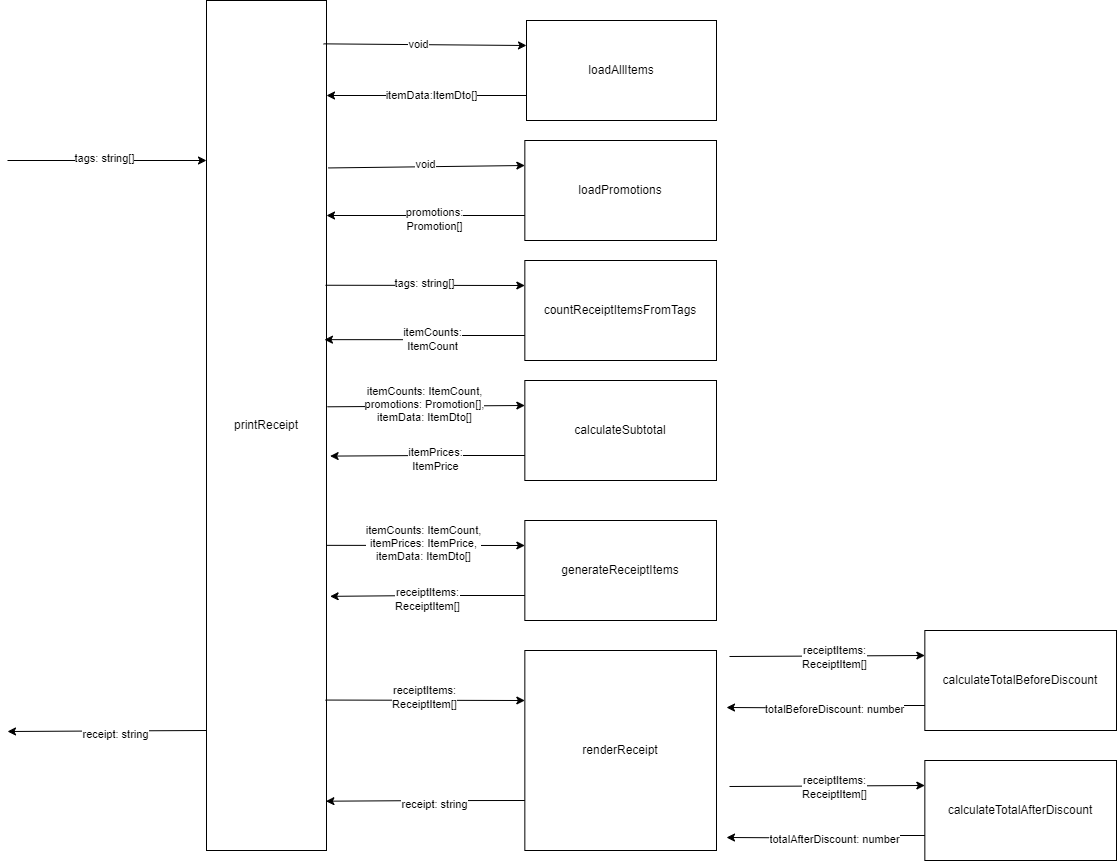

The diagram above was exported from draw.io. Its source (the exported page's mxGraphModel, read from the mxfile embedded in the PNG):
<mxGraphModel dx="2294" dy="1013" grid="1" gridSize="10" guides="1" tooltips="1" connect="1" arrows="1" fold="1" page="1" pageScale="1" pageWidth="850" pageHeight="1100" math="0" shadow="0">
  <root>
    <mxCell id="0" />
    <mxCell id="1" parent="0" />
    <mxCell id="Vw8ZSaflCHZt1_QZat0o-1" value="printReceipt" style="rounded=0;whiteSpace=wrap;html=1;" vertex="1" parent="1">
      <mxGeometry x="110" y="40" width="120" height="850" as="geometry" />
    </mxCell>
    <mxCell id="Vw8ZSaflCHZt1_QZat0o-2" value="loadAllItems" style="rounded=0;whiteSpace=wrap;html=1;" vertex="1" parent="1">
      <mxGeometry x="430" y="60" width="190" height="100" as="geometry" />
    </mxCell>
    <mxCell id="Vw8ZSaflCHZt1_QZat0o-23" style="edgeStyle=orthogonalEdgeStyle;rounded=0;orthogonalLoop=1;jettySize=auto;html=1;exitX=0;exitY=0.75;exitDx=0;exitDy=0;" edge="1" parent="1" source="Vw8ZSaflCHZt1_QZat0o-2">
      <mxGeometry relative="1" as="geometry">
        <mxPoint x="230" y="135" as="targetPoint" />
      </mxGeometry>
    </mxCell>
    <mxCell id="Vw8ZSaflCHZt1_QZat0o-26" value="itemData:ItemDto[]" style="edgeLabel;html=1;align=center;verticalAlign=middle;resizable=0;points=[];" vertex="1" connectable="0" parent="Vw8ZSaflCHZt1_QZat0o-23">
      <mxGeometry x="0.0903" y="-1" relative="1" as="geometry">
        <mxPoint x="13" as="offset" />
      </mxGeometry>
    </mxCell>
    <mxCell id="Vw8ZSaflCHZt1_QZat0o-24" value="" style="endArrow=classic;html=1;rounded=0;entryX=0;entryY=0.25;entryDx=0;entryDy=0;exitX=0.975;exitY=0.051;exitDx=0;exitDy=0;exitPerimeter=0;" edge="1" parent="1" source="Vw8ZSaflCHZt1_QZat0o-1" target="Vw8ZSaflCHZt1_QZat0o-2">
      <mxGeometry width="50" height="50" relative="1" as="geometry">
        <mxPoint x="350" y="180" as="sourcePoint" />
        <mxPoint x="400" y="130" as="targetPoint" />
      </mxGeometry>
    </mxCell>
    <mxCell id="Vw8ZSaflCHZt1_QZat0o-25" value="void" style="edgeLabel;html=1;align=center;verticalAlign=middle;resizable=0;points=[];" vertex="1" connectable="0" parent="Vw8ZSaflCHZt1_QZat0o-24">
      <mxGeometry x="-0.164" y="1" relative="1" as="geometry">
        <mxPoint x="9" as="offset" />
      </mxGeometry>
    </mxCell>
    <mxCell id="Vw8ZSaflCHZt1_QZat0o-32" value="loadPromotions" style="rounded=0;whiteSpace=wrap;html=1;" vertex="1" parent="1">
      <mxGeometry x="428.34" y="180" width="191.66" height="100" as="geometry" />
    </mxCell>
    <mxCell id="Vw8ZSaflCHZt1_QZat0o-37" value="" style="endArrow=classic;html=1;rounded=0;entryX=0;entryY=0.25;entryDx=0;entryDy=0;exitX=1.014;exitY=0.197;exitDx=0;exitDy=0;exitPerimeter=0;" edge="1" parent="1" source="Vw8ZSaflCHZt1_QZat0o-1" target="Vw8ZSaflCHZt1_QZat0o-32">
      <mxGeometry width="50" height="50" relative="1" as="geometry">
        <mxPoint x="460" y="270" as="sourcePoint" />
        <mxPoint x="510" y="220" as="targetPoint" />
      </mxGeometry>
    </mxCell>
    <mxCell id="Vw8ZSaflCHZt1_QZat0o-41" value="void" style="edgeLabel;html=1;align=center;verticalAlign=middle;resizable=0;points=[];" vertex="1" connectable="0" parent="Vw8ZSaflCHZt1_QZat0o-37">
      <mxGeometry x="-0.0234" y="3" relative="1" as="geometry">
        <mxPoint as="offset" />
      </mxGeometry>
    </mxCell>
    <mxCell id="Vw8ZSaflCHZt1_QZat0o-38" style="edgeStyle=orthogonalEdgeStyle;rounded=0;orthogonalLoop=1;jettySize=auto;html=1;exitX=0;exitY=0.75;exitDx=0;exitDy=0;" edge="1" parent="1" source="Vw8ZSaflCHZt1_QZat0o-32">
      <mxGeometry relative="1" as="geometry">
        <mxPoint x="230" y="255" as="targetPoint" />
      </mxGeometry>
    </mxCell>
    <mxCell id="Vw8ZSaflCHZt1_QZat0o-40" value="promotions:&lt;div&gt;Promotion[]&lt;/div&gt;" style="edgeLabel;html=1;align=center;verticalAlign=middle;resizable=0;points=[];" vertex="1" connectable="0" parent="Vw8ZSaflCHZt1_QZat0o-38">
      <mxGeometry x="-0.0692" y="3" relative="1" as="geometry">
        <mxPoint x="1" as="offset" />
      </mxGeometry>
    </mxCell>
    <mxCell id="Vw8ZSaflCHZt1_QZat0o-42" value="countReceiptItemsFromTags" style="rounded=0;whiteSpace=wrap;html=1;" vertex="1" parent="1">
      <mxGeometry x="428.34" y="300" width="191.66" height="100" as="geometry" />
    </mxCell>
    <mxCell id="Vw8ZSaflCHZt1_QZat0o-43" value="" style="endArrow=classic;html=1;rounded=0;entryX=0;entryY=0.25;entryDx=0;entryDy=0;exitX=0.992;exitY=0.335;exitDx=0;exitDy=0;exitPerimeter=0;" edge="1" parent="1" target="Vw8ZSaflCHZt1_QZat0o-42" source="Vw8ZSaflCHZt1_QZat0o-1">
      <mxGeometry width="50" height="50" relative="1" as="geometry">
        <mxPoint x="220" y="325" as="sourcePoint" />
        <mxPoint x="510" y="340" as="targetPoint" />
      </mxGeometry>
    </mxCell>
    <mxCell id="Vw8ZSaflCHZt1_QZat0o-44" value="tags: string[]" style="edgeLabel;html=1;align=center;verticalAlign=middle;resizable=0;points=[];" vertex="1" connectable="0" parent="Vw8ZSaflCHZt1_QZat0o-43">
      <mxGeometry x="-0.0234" y="3" relative="1" as="geometry">
        <mxPoint as="offset" />
      </mxGeometry>
    </mxCell>
    <mxCell id="Vw8ZSaflCHZt1_QZat0o-45" style="edgeStyle=orthogonalEdgeStyle;rounded=0;orthogonalLoop=1;jettySize=auto;html=1;exitX=0;exitY=0.75;exitDx=0;exitDy=0;entryX=0.983;entryY=0.399;entryDx=0;entryDy=0;entryPerimeter=0;" edge="1" parent="1" source="Vw8ZSaflCHZt1_QZat0o-42" target="Vw8ZSaflCHZt1_QZat0o-1">
      <mxGeometry relative="1" as="geometry">
        <mxPoint x="297" y="375" as="targetPoint" />
      </mxGeometry>
    </mxCell>
    <mxCell id="Vw8ZSaflCHZt1_QZat0o-46" value="itemCounts:&lt;div&gt;ItemCount&lt;/div&gt;" style="edgeLabel;html=1;align=center;verticalAlign=middle;resizable=0;points=[];" vertex="1" connectable="0" parent="Vw8ZSaflCHZt1_QZat0o-45">
      <mxGeometry x="-0.0692" y="3" relative="1" as="geometry">
        <mxPoint x="1" as="offset" />
      </mxGeometry>
    </mxCell>
    <mxCell id="Vw8ZSaflCHZt1_QZat0o-48" value="calculateSubtotal" style="rounded=0;whiteSpace=wrap;html=1;" vertex="1" parent="1">
      <mxGeometry x="428.34" y="420" width="191.66" height="100" as="geometry" />
    </mxCell>
    <mxCell id="Vw8ZSaflCHZt1_QZat0o-49" value="" style="endArrow=classic;html=1;rounded=0;entryX=0;entryY=0.25;entryDx=0;entryDy=0;exitX=1.008;exitY=0.478;exitDx=0;exitDy=0;exitPerimeter=0;" edge="1" parent="1" target="Vw8ZSaflCHZt1_QZat0o-48" source="Vw8ZSaflCHZt1_QZat0o-1">
      <mxGeometry width="50" height="50" relative="1" as="geometry">
        <mxPoint x="297" y="444" as="sourcePoint" />
        <mxPoint x="510" y="460" as="targetPoint" />
      </mxGeometry>
    </mxCell>
    <mxCell id="Vw8ZSaflCHZt1_QZat0o-50" value="itemCounts: ItemCount,&lt;div&gt;promotions: Promotion[],&lt;/div&gt;&lt;div&gt;itemData: ItemDto[]&lt;/div&gt;" style="edgeLabel;html=1;align=center;verticalAlign=middle;resizable=0;points=[];" vertex="1" connectable="0" parent="Vw8ZSaflCHZt1_QZat0o-49">
      <mxGeometry x="-0.0234" y="3" relative="1" as="geometry">
        <mxPoint as="offset" />
      </mxGeometry>
    </mxCell>
    <mxCell id="Vw8ZSaflCHZt1_QZat0o-51" style="edgeStyle=orthogonalEdgeStyle;rounded=0;orthogonalLoop=1;jettySize=auto;html=1;exitX=0;exitY=0.75;exitDx=0;exitDy=0;entryX=1.03;entryY=0.536;entryDx=0;entryDy=0;entryPerimeter=0;" edge="1" parent="1" source="Vw8ZSaflCHZt1_QZat0o-48" target="Vw8ZSaflCHZt1_QZat0o-1">
      <mxGeometry relative="1" as="geometry">
        <mxPoint x="297" y="495" as="targetPoint" />
      </mxGeometry>
    </mxCell>
    <mxCell id="Vw8ZSaflCHZt1_QZat0o-52" value="itemPrices:&lt;div&gt;ItemPrice&lt;/div&gt;" style="edgeLabel;html=1;align=center;verticalAlign=middle;resizable=0;points=[];" vertex="1" connectable="0" parent="Vw8ZSaflCHZt1_QZat0o-51">
      <mxGeometry x="-0.0692" y="3" relative="1" as="geometry">
        <mxPoint x="1" as="offset" />
      </mxGeometry>
    </mxCell>
    <mxCell id="Vw8ZSaflCHZt1_QZat0o-53" value="generateReceiptItems" style="rounded=0;whiteSpace=wrap;html=1;" vertex="1" parent="1">
      <mxGeometry x="428.34" y="560" width="191.66" height="100" as="geometry" />
    </mxCell>
    <mxCell id="Vw8ZSaflCHZt1_QZat0o-54" value="" style="endArrow=classic;html=1;rounded=0;entryX=0;entryY=0.25;entryDx=0;entryDy=0;exitX=0.998;exitY=0.641;exitDx=0;exitDy=0;exitPerimeter=0;" edge="1" parent="1" target="Vw8ZSaflCHZt1_QZat0o-53" source="Vw8ZSaflCHZt1_QZat0o-1">
      <mxGeometry width="50" height="50" relative="1" as="geometry">
        <mxPoint x="297" y="584" as="sourcePoint" />
        <mxPoint x="510" y="600" as="targetPoint" />
      </mxGeometry>
    </mxCell>
    <mxCell id="Vw8ZSaflCHZt1_QZat0o-55" value="itemCounts: ItemCount,&lt;div&gt;itemPrices: ItemPrice,&lt;/div&gt;&lt;div&gt;itemData: ItemDto[]&lt;/div&gt;" style="edgeLabel;html=1;align=center;verticalAlign=middle;resizable=0;points=[];" vertex="1" connectable="0" parent="Vw8ZSaflCHZt1_QZat0o-54">
      <mxGeometry x="-0.0234" y="3" relative="1" as="geometry">
        <mxPoint as="offset" />
      </mxGeometry>
    </mxCell>
    <mxCell id="Vw8ZSaflCHZt1_QZat0o-56" style="edgeStyle=orthogonalEdgeStyle;rounded=0;orthogonalLoop=1;jettySize=auto;html=1;exitX=0;exitY=0.75;exitDx=0;exitDy=0;entryX=1.03;entryY=0.701;entryDx=0;entryDy=0;entryPerimeter=0;" edge="1" parent="1" source="Vw8ZSaflCHZt1_QZat0o-53" target="Vw8ZSaflCHZt1_QZat0o-1">
      <mxGeometry relative="1" as="geometry">
        <mxPoint x="297" y="635" as="targetPoint" />
      </mxGeometry>
    </mxCell>
    <mxCell id="Vw8ZSaflCHZt1_QZat0o-57" value="receiptItems:&lt;div&gt;ReceiptItem[]&lt;/div&gt;" style="edgeLabel;html=1;align=center;verticalAlign=middle;resizable=0;points=[];" vertex="1" connectable="0" parent="Vw8ZSaflCHZt1_QZat0o-56">
      <mxGeometry x="-0.0692" y="3" relative="1" as="geometry">
        <mxPoint x="-7" as="offset" />
      </mxGeometry>
    </mxCell>
    <mxCell id="Vw8ZSaflCHZt1_QZat0o-59" value="renderReceipt" style="rounded=0;whiteSpace=wrap;html=1;" vertex="1" parent="1">
      <mxGeometry x="428.34" y="690" width="191.66" height="200" as="geometry" />
    </mxCell>
    <mxCell id="Vw8ZSaflCHZt1_QZat0o-60" value="" style="endArrow=classic;html=1;rounded=0;entryX=0;entryY=0.25;entryDx=0;entryDy=0;exitX=0.992;exitY=0.823;exitDx=0;exitDy=0;exitPerimeter=0;" edge="1" parent="1" target="Vw8ZSaflCHZt1_QZat0o-59" source="Vw8ZSaflCHZt1_QZat0o-1">
      <mxGeometry width="50" height="50" relative="1" as="geometry">
        <mxPoint x="297" y="704" as="sourcePoint" />
        <mxPoint x="510" y="720" as="targetPoint" />
      </mxGeometry>
    </mxCell>
    <mxCell id="Vw8ZSaflCHZt1_QZat0o-62" style="edgeStyle=orthogonalEdgeStyle;rounded=0;orthogonalLoop=1;jettySize=auto;html=1;exitX=0;exitY=0.75;exitDx=0;exitDy=0;entryX=0.995;entryY=0.942;entryDx=0;entryDy=0;entryPerimeter=0;" edge="1" parent="1" source="Vw8ZSaflCHZt1_QZat0o-59" target="Vw8ZSaflCHZt1_QZat0o-1">
      <mxGeometry relative="1" as="geometry">
        <mxPoint x="297" y="755" as="targetPoint" />
      </mxGeometry>
    </mxCell>
    <mxCell id="Vw8ZSaflCHZt1_QZat0o-63" value="receipt: string" style="edgeLabel;html=1;align=center;verticalAlign=middle;resizable=0;points=[];" vertex="1" connectable="0" parent="Vw8ZSaflCHZt1_QZat0o-62">
      <mxGeometry x="-0.0692" y="3" relative="1" as="geometry">
        <mxPoint x="1" as="offset" />
      </mxGeometry>
    </mxCell>
    <mxCell id="Vw8ZSaflCHZt1_QZat0o-64" value="receiptItems:&lt;div&gt;ReceiptItem[]&lt;/div&gt;" style="edgeLabel;html=1;align=center;verticalAlign=middle;resizable=0;points=[];" vertex="1" connectable="0" parent="1">
      <mxGeometry x="339.99999999999994" y="790" as="geometry">
        <mxPoint x="-13" y="-54" as="offset" />
      </mxGeometry>
    </mxCell>
    <mxCell id="Vw8ZSaflCHZt1_QZat0o-66" value="calculateTotalBeforeDiscount" style="rounded=0;whiteSpace=wrap;html=1;" vertex="1" parent="1">
      <mxGeometry x="828.3399999999999" y="670" width="191.66" height="100" as="geometry" />
    </mxCell>
    <mxCell id="Vw8ZSaflCHZt1_QZat0o-67" value="" style="endArrow=classic;html=1;rounded=0;entryX=0;entryY=0.25;entryDx=0;entryDy=0;exitX=1.022;exitY=0.898;exitDx=0;exitDy=0;exitPerimeter=0;" edge="1" parent="1" target="Vw8ZSaflCHZt1_QZat0o-66">
      <mxGeometry width="50" height="50" relative="1" as="geometry">
        <mxPoint x="633" y="696" as="sourcePoint" />
        <mxPoint x="910" y="700" as="targetPoint" />
      </mxGeometry>
    </mxCell>
    <mxCell id="Vw8ZSaflCHZt1_QZat0o-68" style="edgeStyle=orthogonalEdgeStyle;rounded=0;orthogonalLoop=1;jettySize=auto;html=1;exitX=0;exitY=0.75;exitDx=0;exitDy=0;entryX=0.997;entryY=0.969;entryDx=0;entryDy=0;entryPerimeter=0;" edge="1" parent="1" source="Vw8ZSaflCHZt1_QZat0o-66">
      <mxGeometry relative="1" as="geometry">
        <mxPoint x="630" y="747" as="targetPoint" />
      </mxGeometry>
    </mxCell>
    <mxCell id="Vw8ZSaflCHZt1_QZat0o-69" value="totalBeforeDiscount: number" style="edgeLabel;html=1;align=center;verticalAlign=middle;resizable=0;points=[];" vertex="1" connectable="0" parent="Vw8ZSaflCHZt1_QZat0o-68">
      <mxGeometry x="-0.0692" y="3" relative="1" as="geometry">
        <mxPoint x="1" as="offset" />
      </mxGeometry>
    </mxCell>
    <mxCell id="Vw8ZSaflCHZt1_QZat0o-70" value="receiptItems:&lt;div&gt;ReceiptItem[]&lt;/div&gt;" style="edgeLabel;html=1;align=center;verticalAlign=middle;resizable=0;points=[];" vertex="1" connectable="0" parent="1">
      <mxGeometry x="750" y="750" as="geometry">
        <mxPoint x="-13" y="-54" as="offset" />
      </mxGeometry>
    </mxCell>
    <mxCell id="Vw8ZSaflCHZt1_QZat0o-71" value="calculateTotalAfterDiscount" style="rounded=0;whiteSpace=wrap;html=1;" vertex="1" parent="1">
      <mxGeometry x="828.3399999999999" y="800" width="191.66" height="100" as="geometry" />
    </mxCell>
    <mxCell id="Vw8ZSaflCHZt1_QZat0o-72" value="" style="endArrow=classic;html=1;rounded=0;entryX=0;entryY=0.25;entryDx=0;entryDy=0;exitX=1.022;exitY=0.898;exitDx=0;exitDy=0;exitPerimeter=0;" edge="1" parent="1" target="Vw8ZSaflCHZt1_QZat0o-71">
      <mxGeometry width="50" height="50" relative="1" as="geometry">
        <mxPoint x="633" y="826" as="sourcePoint" />
        <mxPoint x="910" y="830" as="targetPoint" />
      </mxGeometry>
    </mxCell>
    <mxCell id="Vw8ZSaflCHZt1_QZat0o-73" style="edgeStyle=orthogonalEdgeStyle;rounded=0;orthogonalLoop=1;jettySize=auto;html=1;exitX=0;exitY=0.75;exitDx=0;exitDy=0;entryX=0.997;entryY=0.969;entryDx=0;entryDy=0;entryPerimeter=0;" edge="1" parent="1" source="Vw8ZSaflCHZt1_QZat0o-71">
      <mxGeometry relative="1" as="geometry">
        <mxPoint x="630" y="877" as="targetPoint" />
      </mxGeometry>
    </mxCell>
    <mxCell id="Vw8ZSaflCHZt1_QZat0o-74" value="totalAfterDiscount: number" style="edgeLabel;html=1;align=center;verticalAlign=middle;resizable=0;points=[];" vertex="1" connectable="0" parent="Vw8ZSaflCHZt1_QZat0o-73">
      <mxGeometry x="-0.0692" y="3" relative="1" as="geometry">
        <mxPoint x="1" as="offset" />
      </mxGeometry>
    </mxCell>
    <mxCell id="Vw8ZSaflCHZt1_QZat0o-75" value="receiptItems:&lt;div&gt;ReceiptItem[]&lt;/div&gt;" style="edgeLabel;html=1;align=center;verticalAlign=middle;resizable=0;points=[];" vertex="1" connectable="0" parent="1">
      <mxGeometry x="750" y="880" as="geometry">
        <mxPoint x="-13" y="-54" as="offset" />
      </mxGeometry>
    </mxCell>
    <mxCell id="Vw8ZSaflCHZt1_QZat0o-76" value="" style="endArrow=classic;html=1;rounded=0;entryX=0;entryY=0.25;entryDx=0;entryDy=0;exitX=0.992;exitY=0.335;exitDx=0;exitDy=0;exitPerimeter=0;" edge="1" parent="1">
      <mxGeometry width="50" height="50" relative="1" as="geometry">
        <mxPoint x="-89" y="200" as="sourcePoint" />
        <mxPoint x="110" y="200" as="targetPoint" />
      </mxGeometry>
    </mxCell>
    <mxCell id="Vw8ZSaflCHZt1_QZat0o-77" value="tags: string[]" style="edgeLabel;html=1;align=center;verticalAlign=middle;resizable=0;points=[];" vertex="1" connectable="0" parent="Vw8ZSaflCHZt1_QZat0o-76">
      <mxGeometry x="-0.0234" y="3" relative="1" as="geometry">
        <mxPoint as="offset" />
      </mxGeometry>
    </mxCell>
    <mxCell id="Vw8ZSaflCHZt1_QZat0o-78" style="edgeStyle=orthogonalEdgeStyle;rounded=0;orthogonalLoop=1;jettySize=auto;html=1;exitX=0;exitY=0.75;exitDx=0;exitDy=0;entryX=0.995;entryY=0.942;entryDx=0;entryDy=0;entryPerimeter=0;" edge="1" parent="1">
      <mxGeometry relative="1" as="geometry">
        <mxPoint x="-89" y="771" as="targetPoint" />
        <mxPoint x="110" y="770" as="sourcePoint" />
      </mxGeometry>
    </mxCell>
    <mxCell id="Vw8ZSaflCHZt1_QZat0o-79" value="receipt: string" style="edgeLabel;html=1;align=center;verticalAlign=middle;resizable=0;points=[];" vertex="1" connectable="0" parent="Vw8ZSaflCHZt1_QZat0o-78">
      <mxGeometry x="-0.0692" y="3" relative="1" as="geometry">
        <mxPoint x="1" as="offset" />
      </mxGeometry>
    </mxCell>
  </root>
</mxGraphModel>